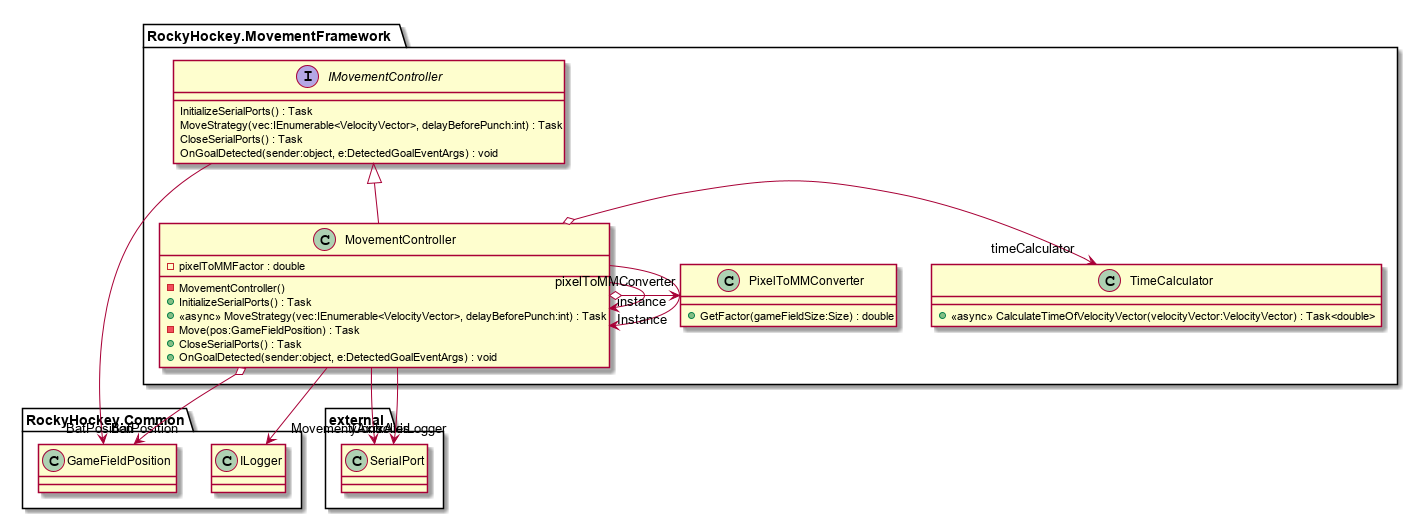

The diagram above was rendered by PlantUML. Its source (embedded in the PNG):
@startuml
namespace RockyHockey.MovementFramework {
	interface IMovementController {
	    InitializeSerialPorts() : Task
	    MoveStrategy(vec:IEnumerable<VelocityVector>, delayBeforePunch:int) : Task
	    CloseSerialPorts() : Task
	    OnGoalDetected(sender:object, e:DetectedGoalEventArgs) : void
	}
	IMovementController --> "BatPosition" RockyHockey.Common.GameFieldPosition
}
namespace RockyHockey.MovementFramework {
	class MovementController {
	    - MovementController()
	    - pixelToMMFactor : double
	    + InitializeSerialPorts() : Task
	    + <<async>> MoveStrategy(vec:IEnumerable<VelocityVector>, delayBeforePunch:int) : Task
	    - Move(pos:GameFieldPosition) : Task
	    + CloseSerialPorts() : Task
	    + OnGoalDetected(sender:object, e:DetectedGoalEventArgs) : void
	}
	RockyHockey.MovementFramework.IMovementController <|-- MovementController
	MovementController --> "instance" MovementController
	MovementController --> "xAxis" external.SerialPort
	MovementController --> "yAxis" external.SerialPort
	MovementController o-> "timeCalculator" RockyHockey.MovementFramework.TimeCalculator
	MovementController o-> "pixelToMMConverter" RockyHockey.MovementFramework.PixelToMMConverter
	MovementController --> "Instance" MovementController
	MovementController o-> "BatPosition" RockyHockey.Common.GameFieldPosition
	MovementController --> "MovementControllerLogger" RockyHockey.Common.ILogger
}
namespace RockyHockey.MovementFramework {
	class PixelToMMConverter {
	    + GetFactor(gameFieldSize:Size) : double
	}
}
namespace RockyHockey.MovementFramework {
	class TimeCalculator {
	    + <<async>> CalculateTimeOfVelocityVector(velocityVector:VelocityVector) : Task<double>
	}
}
@enduml